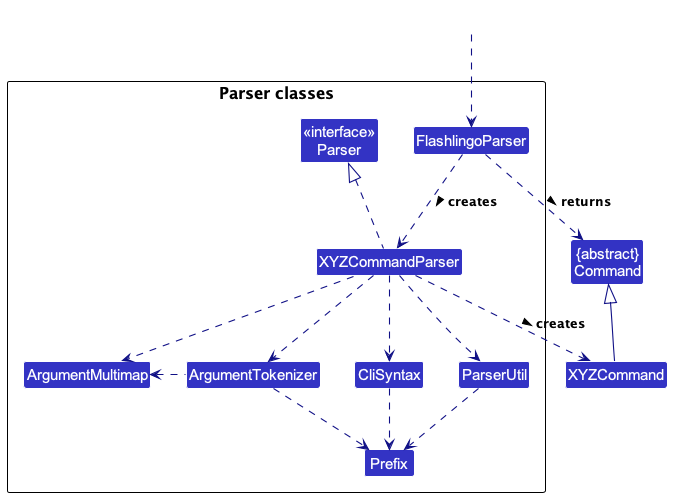

The diagram above was rendered by PlantUML. Its source (embedded in the PNG):
@startuml
!include style.puml
skinparam arrowThickness 1.1
skinparam arrowColor LOGIC_COLOR_T4
skinparam classBackgroundColor LOGIC_COLOR

Class "{abstract}\nCommand" as Command
Class XYZCommand

package "Parser classes"{
Class "<<interface>>\nParser" as Parser
Class FlashlingoParser
Class XYZCommandParser
Class CliSyntax
Class ParserUtil
Class ArgumentMultimap
Class ArgumentTokenizer
Class Prefix
}

Class HiddenOutside #FFFFFF
HiddenOutside ..> FlashlingoParser

FlashlingoParser .down.> XYZCommandParser: creates >

XYZCommandParser ..> XYZCommand : creates >
FlashlingoParser ..> Command : returns >
XYZCommandParser .up.|> Parser
XYZCommandParser ..> ArgumentMultimap
XYZCommandParser ..> ArgumentTokenizer
ArgumentTokenizer .left.> ArgumentMultimap
XYZCommandParser ..> CliSyntax
CliSyntax ..> Prefix
XYZCommandParser ..> ParserUtil
ParserUtil .down.> Prefix
ArgumentTokenizer .down.> Prefix
XYZCommand -up-|> Command
@enduml